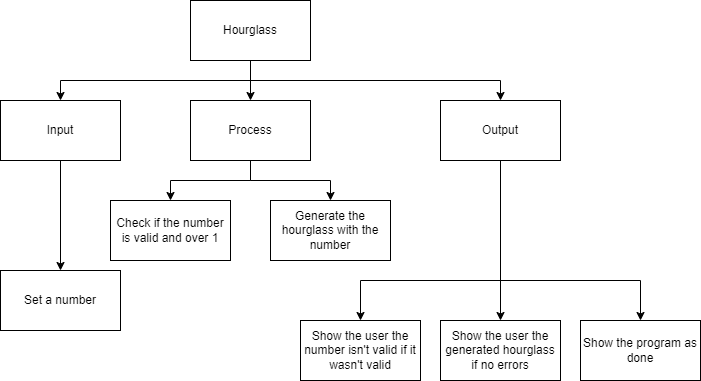

The diagram above was exported from draw.io. Its source (the exported page's mxGraphModel, read from the mxfile embedded in the PNG):
<mxGraphModel dx="443" dy="428" grid="1" gridSize="10" guides="1" tooltips="1" connect="1" arrows="1" fold="1" page="1" pageScale="1" pageWidth="827" pageHeight="1169" math="0" shadow="0">
  <root>
    <mxCell id="0" />
    <mxCell id="1" parent="0" />
    <mxCell id="2" style="edgeStyle=orthogonalEdgeStyle;rounded=0;html=1;entryX=0.5;entryY=0;entryDx=0;entryDy=0;" edge="1" parent="1" source="5" target="7">
      <mxGeometry relative="1" as="geometry">
        <Array as="points">
          <mxPoint x="470" y="280" />
          <mxPoint x="280" y="280" />
        </Array>
      </mxGeometry>
    </mxCell>
    <mxCell id="3" style="edgeStyle=orthogonalEdgeStyle;rounded=0;html=1;" edge="1" parent="1" source="5" target="10">
      <mxGeometry relative="1" as="geometry" />
    </mxCell>
    <mxCell id="4" style="edgeStyle=orthogonalEdgeStyle;rounded=0;html=1;" edge="1" parent="1" source="5" target="14">
      <mxGeometry relative="1" as="geometry">
        <Array as="points">
          <mxPoint x="470" y="280" />
          <mxPoint x="720" y="280" />
        </Array>
      </mxGeometry>
    </mxCell>
    <mxCell id="5" value="Hourglass" style="rounded=0;whiteSpace=wrap;html=1;" vertex="1" parent="1">
      <mxGeometry x="410" y="200" width="120" height="60" as="geometry" />
    </mxCell>
    <mxCell id="6" style="edgeStyle=orthogonalEdgeStyle;rounded=0;html=1;entryX=0.5;entryY=0;entryDx=0;entryDy=0;" edge="1" parent="1" source="7" target="15">
      <mxGeometry relative="1" as="geometry" />
    </mxCell>
    <mxCell id="7" value="Input" style="rounded=0;whiteSpace=wrap;html=1;" vertex="1" parent="1">
      <mxGeometry x="220" y="300" width="120" height="60" as="geometry" />
    </mxCell>
    <mxCell id="8" style="edgeStyle=orthogonalEdgeStyle;rounded=0;html=1;entryX=0.5;entryY=0;entryDx=0;entryDy=0;" edge="1" parent="1" source="10" target="16">
      <mxGeometry relative="1" as="geometry" />
    </mxCell>
    <mxCell id="9" style="edgeStyle=orthogonalEdgeStyle;rounded=0;html=1;entryX=0.5;entryY=0;entryDx=0;entryDy=0;" edge="1" parent="1" source="10" target="17">
      <mxGeometry relative="1" as="geometry" />
    </mxCell>
    <mxCell id="10" value="Process" style="rounded=0;whiteSpace=wrap;html=1;" vertex="1" parent="1">
      <mxGeometry x="410" y="300" width="120" height="60" as="geometry" />
    </mxCell>
    <mxCell id="11" style="edgeStyle=orthogonalEdgeStyle;rounded=0;html=1;entryX=0.5;entryY=0;entryDx=0;entryDy=0;" edge="1" parent="1" source="14" target="19">
      <mxGeometry relative="1" as="geometry" />
    </mxCell>
    <mxCell id="12" style="edgeStyle=orthogonalEdgeStyle;rounded=0;html=1;entryX=0.5;entryY=0;entryDx=0;entryDy=0;" edge="1" parent="1" source="14" target="18">
      <mxGeometry relative="1" as="geometry">
        <Array as="points">
          <mxPoint x="720" y="480" />
          <mxPoint x="580" y="480" />
        </Array>
      </mxGeometry>
    </mxCell>
    <mxCell id="13" style="edgeStyle=orthogonalEdgeStyle;rounded=0;html=1;entryX=0.5;entryY=0;entryDx=0;entryDy=0;" edge="1" parent="1" source="14" target="20">
      <mxGeometry relative="1" as="geometry">
        <Array as="points">
          <mxPoint x="720" y="480" />
          <mxPoint x="860" y="480" />
        </Array>
      </mxGeometry>
    </mxCell>
    <mxCell id="14" value="Output" style="rounded=0;whiteSpace=wrap;html=1;" vertex="1" parent="1">
      <mxGeometry x="660" y="300" width="120" height="60" as="geometry" />
    </mxCell>
    <mxCell id="15" value="Set a number" style="rounded=0;whiteSpace=wrap;html=1;" vertex="1" parent="1">
      <mxGeometry x="220" y="470" width="120" height="60" as="geometry" />
    </mxCell>
    <mxCell id="16" value="Check if the number is valid and over 1" style="rounded=0;whiteSpace=wrap;html=1;" vertex="1" parent="1">
      <mxGeometry x="330" y="400" width="120" height="60" as="geometry" />
    </mxCell>
    <mxCell id="17" value="Generate the hourglass with the number" style="rounded=0;whiteSpace=wrap;html=1;" vertex="1" parent="1">
      <mxGeometry x="490" y="400" width="120" height="60" as="geometry" />
    </mxCell>
    <mxCell id="18" value="Show the user the number isn't valid if it wasn't valid" style="rounded=0;whiteSpace=wrap;html=1;" vertex="1" parent="1">
      <mxGeometry x="520" y="520" width="120" height="60" as="geometry" />
    </mxCell>
    <mxCell id="19" value="Show the user the generated hourglass if no errors" style="rounded=0;whiteSpace=wrap;html=1;" vertex="1" parent="1">
      <mxGeometry x="660" y="520" width="120" height="60" as="geometry" />
    </mxCell>
    <mxCell id="20" value="Show the program as done" style="rounded=0;whiteSpace=wrap;html=1;" vertex="1" parent="1">
      <mxGeometry x="800" y="520" width="120" height="60" as="geometry" />
    </mxCell>
  </root>
</mxGraphModel>